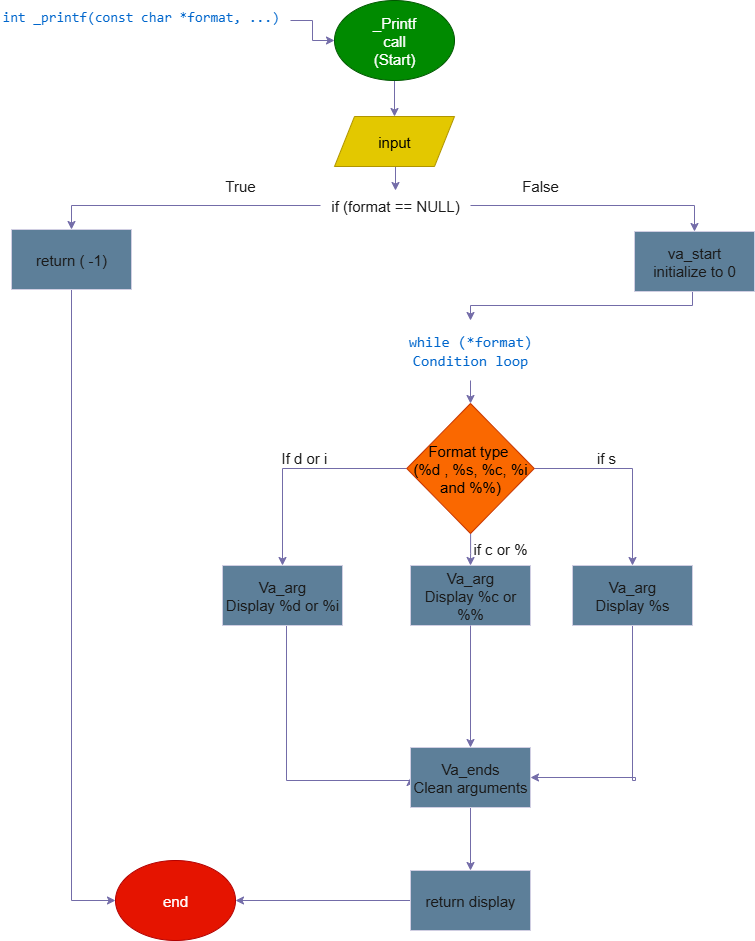

The diagram above was exported from draw.io. Its source (the exported page's mxGraphModel, read from the mxfile embedded in the PNG):
<mxGraphModel dx="1426" dy="743" grid="0" gridSize="10" guides="1" tooltips="1" connect="1" arrows="1" fold="1" page="1" pageScale="1" pageWidth="827" pageHeight="1169" math="0" shadow="0">
  <root>
    <mxCell id="0" />
    <mxCell id="1" parent="0" />
    <mxCell id="XxutgQvitYPy48gyNOWB-16" style="edgeStyle=orthogonalEdgeStyle;rounded=0;orthogonalLoop=1;jettySize=auto;html=1;entryX=0.5;entryY=0;entryDx=0;entryDy=0;labelBackgroundColor=none;strokeColor=#736CA8;fontColor=default;" parent="1" source="XxutgQvitYPy48gyNOWB-1" target="XxutgQvitYPy48gyNOWB-5" edge="1">
      <mxGeometry relative="1" as="geometry" />
    </mxCell>
    <mxCell id="XxutgQvitYPy48gyNOWB-1" value="_Printf&lt;div&gt;call&lt;/div&gt;&lt;div&gt;(Start)&lt;/div&gt;" style="ellipse;whiteSpace=wrap;html=1;labelBackgroundColor=none;fillColor=#008a00;strokeColor=#005700;fontColor=#ffffff;fontSize=15;" parent="1" vertex="1">
      <mxGeometry x="354" y="20" width="120" height="80" as="geometry" />
    </mxCell>
    <mxCell id="XxutgQvitYPy48gyNOWB-3" value="end" style="ellipse;whiteSpace=wrap;html=1;labelBackgroundColor=none;fillColor=#e51400;strokeColor=#B20000;fontColor=#ffffff;fontSize=15;fontFamily=Helvetica;" parent="1" vertex="1">
      <mxGeometry x="135" y="880" width="120" height="80" as="geometry" />
    </mxCell>
    <mxCell id="XxutgQvitYPy48gyNOWB-30" style="edgeStyle=orthogonalEdgeStyle;rounded=0;orthogonalLoop=1;jettySize=auto;html=1;entryX=1;entryY=0.5;entryDx=0;entryDy=0;labelBackgroundColor=none;strokeColor=#736CA8;fontColor=default;" parent="1" source="XxutgQvitYPy48gyNOWB-4" target="XxutgQvitYPy48gyNOWB-3" edge="1">
      <mxGeometry relative="1" as="geometry" />
    </mxCell>
    <mxCell id="XxutgQvitYPy48gyNOWB-4" value="return display" style="rounded=0;whiteSpace=wrap;html=1;labelBackgroundColor=none;fillColor=#5D7F99;strokeColor=#D0CEE2;fontColor=#1A1A1A;fontSize=15;fontFamily=Helvetica;" parent="1" vertex="1">
      <mxGeometry x="430" y="890" width="120" height="60" as="geometry" />
    </mxCell>
    <mxCell id="XxutgQvitYPy48gyNOWB-32" style="edgeStyle=orthogonalEdgeStyle;rounded=0;orthogonalLoop=1;jettySize=auto;html=1;exitX=0.5;exitY=1;exitDx=0;exitDy=0;entryX=0.5;entryY=0;entryDx=0;entryDy=0;labelBackgroundColor=none;strokeColor=#736CA8;fontColor=default;" parent="1" source="XxutgQvitYPy48gyNOWB-5" target="XxutgQvitYPy48gyNOWB-19" edge="1">
      <mxGeometry relative="1" as="geometry" />
    </mxCell>
    <mxCell id="XxutgQvitYPy48gyNOWB-5" value="input" style="shape=parallelogram;perimeter=parallelogramPerimeter;whiteSpace=wrap;html=1;fixedSize=1;labelBackgroundColor=none;fillColor=#e3c800;strokeColor=#B09500;fontColor=#000000;fontSize=15;fontFamily=Helvetica;" parent="1" vertex="1">
      <mxGeometry x="354" y="136" width="120" height="50" as="geometry" />
    </mxCell>
    <mxCell id="XxutgQvitYPy48gyNOWB-14" style="edgeStyle=orthogonalEdgeStyle;rounded=0;orthogonalLoop=1;jettySize=auto;html=1;entryX=0;entryY=0.5;entryDx=0;entryDy=0;labelBackgroundColor=none;strokeColor=#736CA8;fontColor=default;" parent="1" source="XxutgQvitYPy48gyNOWB-13" target="XxutgQvitYPy48gyNOWB-1" edge="1">
      <mxGeometry relative="1" as="geometry" />
    </mxCell>
    <mxCell id="XxutgQvitYPy48gyNOWB-13" value="&lt;h1 style=&quot;margin-top: 0px;&quot;&gt;&lt;div style=&quot;font-family: Consolas, &amp;quot;Courier New&amp;quot;, monospace; font-weight: normal; line-height: 19px; white-space: pre;&quot;&gt;&lt;span style=&quot;background-color: rgb(255, 255, 255);&quot;&gt;&lt;font style=&quot;color: rgb(0, 102, 204);&quot;&gt;&lt;span&gt;int&lt;/span&gt; &lt;span&gt;_printf&lt;/span&gt;(&lt;span&gt;const&lt;/span&gt; &lt;span&gt;char&lt;/span&gt; &lt;span&gt;*&lt;/span&gt;&lt;span&gt;format&lt;/span&gt;, ...)&lt;/font&gt;&lt;/span&gt;&lt;/div&gt;&lt;/h1&gt;" style="text;html=1;whiteSpace=wrap;overflow=hidden;rounded=0;labelBackgroundColor=none;fontColor=#1A1A1A;fontSize=7;" parent="1" vertex="1">
      <mxGeometry x="20" y="20" width="290" height="40" as="geometry" />
    </mxCell>
    <mxCell id="XxutgQvitYPy48gyNOWB-21" style="edgeStyle=orthogonalEdgeStyle;rounded=0;orthogonalLoop=1;jettySize=auto;html=1;entryX=0.5;entryY=0;entryDx=0;entryDy=0;labelBackgroundColor=none;strokeColor=#736CA8;fontColor=default;" parent="1" source="XxutgQvitYPy48gyNOWB-19" target="XxutgQvitYPy48gyNOWB-20" edge="1">
      <mxGeometry relative="1" as="geometry" />
    </mxCell>
    <mxCell id="XxutgQvitYPy48gyNOWB-31" style="edgeStyle=orthogonalEdgeStyle;rounded=0;orthogonalLoop=1;jettySize=auto;html=1;entryX=0.5;entryY=0;entryDx=0;entryDy=0;labelBackgroundColor=none;strokeColor=#736CA8;fontColor=default;" parent="1" source="XxutgQvitYPy48gyNOWB-19" target="XxutgQvitYPy48gyNOWB-28" edge="1">
      <mxGeometry relative="1" as="geometry">
        <Array as="points">
          <mxPoint x="714" y="225" />
          <mxPoint x="714" y="249" />
        </Array>
      </mxGeometry>
    </mxCell>
    <mxCell id="XxutgQvitYPy48gyNOWB-19" value="&lt;span style=&quot;background-color: light-dark(#ffffff, var(--ge-dark-color, #121212));&quot;&gt;if (format == NULL)&lt;/span&gt;" style="text;html=1;align=center;verticalAlign=middle;whiteSpace=wrap;rounded=0;labelBackgroundColor=none;fontColor=#1A1A1A;fontSize=15;fontFamily=Helvetica;" parent="1" vertex="1">
      <mxGeometry x="340" y="210" width="150" height="30" as="geometry" />
    </mxCell>
    <mxCell id="XxutgQvitYPy48gyNOWB-27" style="edgeStyle=orthogonalEdgeStyle;rounded=0;orthogonalLoop=1;jettySize=auto;html=1;exitX=0.5;exitY=1;exitDx=0;exitDy=0;entryX=0;entryY=0.5;entryDx=0;entryDy=0;labelBackgroundColor=none;strokeColor=#736CA8;fontColor=default;" parent="1" source="XxutgQvitYPy48gyNOWB-20" target="XxutgQvitYPy48gyNOWB-3" edge="1">
      <mxGeometry relative="1" as="geometry" />
    </mxCell>
    <mxCell id="XxutgQvitYPy48gyNOWB-20" value="return ( -1)" style="rounded=0;whiteSpace=wrap;html=1;labelBackgroundColor=none;fillColor=#5D7F99;strokeColor=#D0CEE2;fontColor=#1A1A1A;fontSize=15;fontFamily=Helvetica;" parent="1" vertex="1">
      <mxGeometry x="31" y="249" width="120" height="60" as="geometry" />
    </mxCell>
    <mxCell id="XxutgQvitYPy48gyNOWB-26" style="edgeStyle=orthogonalEdgeStyle;rounded=0;orthogonalLoop=1;jettySize=auto;html=1;exitX=0.5;exitY=1;exitDx=0;exitDy=0;entryX=0.5;entryY=0;entryDx=0;entryDy=0;labelBackgroundColor=none;strokeColor=#736CA8;fontColor=default;" parent="1" source="XxutgQvitYPy48gyNOWB-24" target="XxutgQvitYPy48gyNOWB-25" edge="1">
      <mxGeometry relative="1" as="geometry" />
    </mxCell>
    <mxCell id="XxutgQvitYPy48gyNOWB-24" value="&lt;div style=&quot;font-family: Consolas, &amp;quot;Courier New&amp;quot;, monospace; line-height: 19px; white-space: pre;&quot;&gt;&lt;div style=&quot;line-height: 19px;&quot;&gt;&lt;span style=&quot;background-color: light-dark(#ffffff, var(--ge-dark-color, #121212));&quot;&gt;&lt;font style=&quot;color: rgb(0, 102, 204);&quot;&gt;&lt;span&gt;while&lt;/span&gt; (&lt;span&gt;*&lt;/span&gt;format)&lt;/font&gt;&lt;/span&gt;&lt;/div&gt;&lt;div style=&quot;line-height: 19px;&quot;&gt;&lt;span style=&quot;background-color: light-dark(#ffffff, var(--ge-dark-color, #121212));&quot;&gt;&lt;font style=&quot;color: rgb(0, 102, 204);&quot;&gt;Condition loop&lt;/font&gt;&lt;/span&gt;&lt;/div&gt;&lt;/div&gt;" style="text;html=1;align=center;verticalAlign=middle;whiteSpace=wrap;rounded=0;labelBackgroundColor=none;fontSize=15;fontColor=#1A1A1A;" parent="1" vertex="1">
      <mxGeometry x="415" y="340" width="150" height="60" as="geometry" />
    </mxCell>
    <mxCell id="XxutgQvitYPy48gyNOWB-45" style="edgeStyle=orthogonalEdgeStyle;rounded=0;orthogonalLoop=1;jettySize=auto;html=1;exitX=0;exitY=0.5;exitDx=0;exitDy=0;entryX=0.5;entryY=0;entryDx=0;entryDy=0;labelBackgroundColor=none;strokeColor=#736CA8;fontColor=default;" parent="1" source="XxutgQvitYPy48gyNOWB-25" target="XxutgQvitYPy48gyNOWB-40" edge="1">
      <mxGeometry relative="1" as="geometry" />
    </mxCell>
    <mxCell id="XxutgQvitYPy48gyNOWB-46" style="edgeStyle=orthogonalEdgeStyle;rounded=0;orthogonalLoop=1;jettySize=auto;html=1;exitX=1;exitY=0.5;exitDx=0;exitDy=0;entryX=0.5;entryY=0;entryDx=0;entryDy=0;labelBackgroundColor=none;strokeColor=#736CA8;fontColor=default;" parent="1" source="XxutgQvitYPy48gyNOWB-25" target="XxutgQvitYPy48gyNOWB-42" edge="1">
      <mxGeometry relative="1" as="geometry" />
    </mxCell>
    <mxCell id="XxutgQvitYPy48gyNOWB-47" style="edgeStyle=orthogonalEdgeStyle;rounded=0;orthogonalLoop=1;jettySize=auto;html=1;entryX=0.5;entryY=0;entryDx=0;entryDy=0;labelBackgroundColor=none;strokeColor=#736CA8;fontColor=default;" parent="1" source="XxutgQvitYPy48gyNOWB-25" target="XxutgQvitYPy48gyNOWB-41" edge="1">
      <mxGeometry relative="1" as="geometry" />
    </mxCell>
    <mxCell id="XxutgQvitYPy48gyNOWB-25" value="Format type&amp;nbsp;&lt;div&gt;(%d , %s, %c, %i and %%)&lt;/div&gt;" style="rhombus;whiteSpace=wrap;html=1;labelBackgroundColor=none;fillColor=#fa6800;strokeColor=#C73500;fontColor=#000000;fontSize=15;fontFamily=Helvetica;" parent="1" vertex="1">
      <mxGeometry x="426.25" y="423" width="127.5" height="130" as="geometry" />
    </mxCell>
    <mxCell id="SaHxRQ7ySay650DjLyLm-1" style="edgeStyle=orthogonalEdgeStyle;rounded=0;orthogonalLoop=1;jettySize=auto;html=1;labelBackgroundColor=none;strokeColor=#736CA8;fontColor=default;" edge="1" parent="1" source="XxutgQvitYPy48gyNOWB-28" target="XxutgQvitYPy48gyNOWB-24">
      <mxGeometry relative="1" as="geometry">
        <Array as="points">
          <mxPoint x="712" y="325" />
          <mxPoint x="490" y="325" />
        </Array>
      </mxGeometry>
    </mxCell>
    <mxCell id="XxutgQvitYPy48gyNOWB-28" value="va_start&lt;div&gt;initialize to 0&lt;/div&gt;" style="rounded=0;whiteSpace=wrap;html=1;labelBackgroundColor=none;fillColor=#5D7F99;strokeColor=#D0CEE2;fontColor=#1A1A1A;fontSize=15;fontFamily=Helvetica;" parent="1" vertex="1">
      <mxGeometry x="654" y="251" width="120" height="60" as="geometry" />
    </mxCell>
    <mxCell id="XxutgQvitYPy48gyNOWB-35" value="True" style="text;html=1;align=center;verticalAlign=middle;whiteSpace=wrap;rounded=0;labelBackgroundColor=none;fontColor=#1A1A1A;fontSize=15;fontFamily=Helvetica;" parent="1" vertex="1">
      <mxGeometry x="230" y="190" width="60" height="30" as="geometry" />
    </mxCell>
    <mxCell id="XxutgQvitYPy48gyNOWB-36" value="False" style="text;html=1;align=center;verticalAlign=middle;whiteSpace=wrap;rounded=0;labelBackgroundColor=none;fontColor=#1A1A1A;fontSize=15;fontFamily=Helvetica;" parent="1" vertex="1">
      <mxGeometry x="530" y="190" width="60" height="30" as="geometry" />
    </mxCell>
    <mxCell id="XxutgQvitYPy48gyNOWB-38" style="edgeStyle=orthogonalEdgeStyle;rounded=0;orthogonalLoop=1;jettySize=auto;html=1;entryX=0.5;entryY=0;entryDx=0;entryDy=0;labelBackgroundColor=none;strokeColor=#736CA8;fontColor=default;" parent="1" source="XxutgQvitYPy48gyNOWB-37" target="XxutgQvitYPy48gyNOWB-4" edge="1">
      <mxGeometry relative="1" as="geometry" />
    </mxCell>
    <mxCell id="XxutgQvitYPy48gyNOWB-39" value="If d or i&amp;nbsp;" style="text;html=1;align=center;verticalAlign=middle;whiteSpace=wrap;rounded=0;labelBackgroundColor=none;fontColor=#1A1A1A;fontSize=15;fontFamily=Helvetica;" parent="1" vertex="1">
      <mxGeometry x="296" y="462" width="60" height="30" as="geometry" />
    </mxCell>
    <mxCell id="XxutgQvitYPy48gyNOWB-54" style="edgeStyle=orthogonalEdgeStyle;rounded=0;orthogonalLoop=1;jettySize=auto;html=1;entryX=0;entryY=0.5;entryDx=0;entryDy=0;labelBackgroundColor=none;strokeColor=#736CA8;fontColor=default;" parent="1" source="XxutgQvitYPy48gyNOWB-40" target="XxutgQvitYPy48gyNOWB-37" edge="1">
      <mxGeometry relative="1" as="geometry">
        <Array as="points">
          <mxPoint x="306" y="800" />
        </Array>
      </mxGeometry>
    </mxCell>
    <mxCell id="XxutgQvitYPy48gyNOWB-40" value="Va_arg&lt;div&gt;Display %d or %i&lt;/div&gt;" style="rounded=0;whiteSpace=wrap;html=1;labelBackgroundColor=none;fillColor=#5D7F99;strokeColor=#D0CEE2;fontColor=#1A1A1A;fontSize=15;fontFamily=Helvetica;" parent="1" vertex="1">
      <mxGeometry x="242" y="585" width="120" height="60" as="geometry" />
    </mxCell>
    <mxCell id="XxutgQvitYPy48gyNOWB-41" value="Va_arg&lt;div&gt;Display %c or %%&lt;/div&gt;" style="rounded=0;whiteSpace=wrap;html=1;labelBackgroundColor=none;fillColor=#5D7F99;strokeColor=#D0CEE2;fontColor=#1A1A1A;fontSize=15;fontFamily=Helvetica;" parent="1" vertex="1">
      <mxGeometry x="430" y="585" width="120" height="60" as="geometry" />
    </mxCell>
    <mxCell id="XxutgQvitYPy48gyNOWB-55" style="edgeStyle=orthogonalEdgeStyle;rounded=0;orthogonalLoop=1;jettySize=auto;html=1;entryX=1;entryY=0.5;entryDx=0;entryDy=0;labelBackgroundColor=none;strokeColor=#736CA8;fontColor=default;" parent="1" source="XxutgQvitYPy48gyNOWB-42" target="XxutgQvitYPy48gyNOWB-37" edge="1">
      <mxGeometry relative="1" as="geometry">
        <Array as="points">
          <mxPoint x="652" y="800" />
          <mxPoint x="655" y="800" />
          <mxPoint x="655" y="797" />
        </Array>
      </mxGeometry>
    </mxCell>
    <mxCell id="XxutgQvitYPy48gyNOWB-42" value="&lt;div&gt;Va_arg&lt;/div&gt;&lt;div&gt;Display %s&lt;/div&gt;" style="rounded=0;whiteSpace=wrap;html=1;labelBackgroundColor=none;fillColor=#5D7F99;strokeColor=#D0CEE2;fontColor=#1A1A1A;fontSize=15;fontFamily=Helvetica;" parent="1" vertex="1">
      <mxGeometry x="592" y="585" width="120" height="60" as="geometry" />
    </mxCell>
    <mxCell id="XxutgQvitYPy48gyNOWB-43" value="if c or %" style="text;html=1;align=center;verticalAlign=middle;whiteSpace=wrap;rounded=0;labelBackgroundColor=none;fontColor=#1A1A1A;fontSize=15;fontFamily=Helvetica;" parent="1" vertex="1">
      <mxGeometry x="490" y="553" width="60" height="30" as="geometry" />
    </mxCell>
    <mxCell id="XxutgQvitYPy48gyNOWB-44" value="if s" style="text;html=1;align=center;verticalAlign=middle;whiteSpace=wrap;rounded=0;labelBackgroundColor=none;fontColor=#1A1A1A;fontSize=15;fontFamily=Helvetica;" parent="1" vertex="1">
      <mxGeometry x="596" y="462" width="60" height="30" as="geometry" />
    </mxCell>
    <mxCell id="XxutgQvitYPy48gyNOWB-53" value="" style="edgeStyle=orthogonalEdgeStyle;rounded=0;orthogonalLoop=1;jettySize=auto;html=1;exitX=0.5;exitY=1;exitDx=0;exitDy=0;labelBackgroundColor=none;strokeColor=#736CA8;fontColor=default;" parent="1" source="XxutgQvitYPy48gyNOWB-41" target="XxutgQvitYPy48gyNOWB-37" edge="1">
      <mxGeometry relative="1" as="geometry">
        <mxPoint x="619" y="920" as="targetPoint" />
        <mxPoint x="619" y="650" as="sourcePoint" />
      </mxGeometry>
    </mxCell>
    <mxCell id="XxutgQvitYPy48gyNOWB-37" value="Va_ends&lt;div&gt;Clean arguments&lt;/div&gt;" style="rounded=0;whiteSpace=wrap;html=1;labelBackgroundColor=none;fillColor=#5D7F99;strokeColor=#D0CEE2;fontColor=#1A1A1A;fontSize=15;fontFamily=Helvetica;" parent="1" vertex="1">
      <mxGeometry x="430" y="767" width="120" height="60" as="geometry" />
    </mxCell>
  </root>
</mxGraphModel>